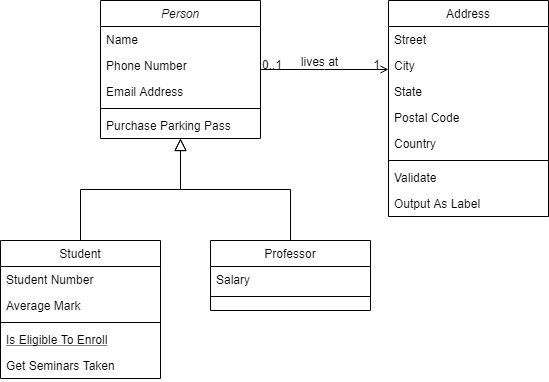

The diagram above was exported from draw.io. Its source (the exported page's mxGraphModel, read from the mxfile embedded in the PNG):
<mxGraphModel dx="771" dy="465" grid="1" gridSize="10" guides="1" tooltips="1" connect="1" arrows="1" fold="1" page="1" pageScale="1" pageWidth="827" pageHeight="1169" math="0" shadow="0">
  <root>
    <mxCell id="WIyWlLk6GJQsqaUBKTNV-0" />
    <mxCell id="WIyWlLk6GJQsqaUBKTNV-1" parent="WIyWlLk6GJQsqaUBKTNV-0" />
    <mxCell id="zkfFHV4jXpPFQw0GAbJ--0" value="Person" style="swimlane;fontStyle=2;align=center;verticalAlign=top;childLayout=stackLayout;horizontal=1;startSize=26;horizontalStack=0;resizeParent=1;resizeLast=0;collapsible=1;marginBottom=0;rounded=0;shadow=0;strokeWidth=1;" parent="WIyWlLk6GJQsqaUBKTNV-1" vertex="1">
      <mxGeometry x="220" y="120" width="160" height="138" as="geometry">
        <mxRectangle x="230" y="140" width="160" height="26" as="alternateBounds" />
      </mxGeometry>
    </mxCell>
    <mxCell id="zkfFHV4jXpPFQw0GAbJ--1" value="Name" style="text;align=left;verticalAlign=top;spacingLeft=4;spacingRight=4;overflow=hidden;rotatable=0;points=[[0,0.5],[1,0.5]];portConstraint=eastwest;" parent="zkfFHV4jXpPFQw0GAbJ--0" vertex="1">
      <mxGeometry y="26" width="160" height="26" as="geometry" />
    </mxCell>
    <mxCell id="zkfFHV4jXpPFQw0GAbJ--2" value="Phone Number" style="text;align=left;verticalAlign=top;spacingLeft=4;spacingRight=4;overflow=hidden;rotatable=0;points=[[0,0.5],[1,0.5]];portConstraint=eastwest;rounded=0;shadow=0;html=0;" parent="zkfFHV4jXpPFQw0GAbJ--0" vertex="1">
      <mxGeometry y="52" width="160" height="26" as="geometry" />
    </mxCell>
    <mxCell id="zkfFHV4jXpPFQw0GAbJ--3" value="Email Address" style="text;align=left;verticalAlign=top;spacingLeft=4;spacingRight=4;overflow=hidden;rotatable=0;points=[[0,0.5],[1,0.5]];portConstraint=eastwest;rounded=0;shadow=0;html=0;" parent="zkfFHV4jXpPFQw0GAbJ--0" vertex="1">
      <mxGeometry y="78" width="160" height="26" as="geometry" />
    </mxCell>
    <mxCell id="zkfFHV4jXpPFQw0GAbJ--4" value="" style="line;html=1;strokeWidth=1;align=left;verticalAlign=middle;spacingTop=-1;spacingLeft=3;spacingRight=3;rotatable=0;labelPosition=right;points=[];portConstraint=eastwest;" parent="zkfFHV4jXpPFQw0GAbJ--0" vertex="1">
      <mxGeometry y="104" width="160" height="8" as="geometry" />
    </mxCell>
    <mxCell id="zkfFHV4jXpPFQw0GAbJ--5" value="Purchase Parking Pass" style="text;align=left;verticalAlign=top;spacingLeft=4;spacingRight=4;overflow=hidden;rotatable=0;points=[[0,0.5],[1,0.5]];portConstraint=eastwest;" parent="zkfFHV4jXpPFQw0GAbJ--0" vertex="1">
      <mxGeometry y="112" width="160" height="26" as="geometry" />
    </mxCell>
    <mxCell id="zkfFHV4jXpPFQw0GAbJ--6" value="Student" style="swimlane;fontStyle=0;align=center;verticalAlign=top;childLayout=stackLayout;horizontal=1;startSize=26;horizontalStack=0;resizeParent=1;resizeLast=0;collapsible=1;marginBottom=0;rounded=0;shadow=0;strokeWidth=1;" parent="WIyWlLk6GJQsqaUBKTNV-1" vertex="1">
      <mxGeometry x="120" y="360" width="160" height="138" as="geometry">
        <mxRectangle x="130" y="380" width="160" height="26" as="alternateBounds" />
      </mxGeometry>
    </mxCell>
    <mxCell id="zkfFHV4jXpPFQw0GAbJ--7" value="Student Number" style="text;align=left;verticalAlign=top;spacingLeft=4;spacingRight=4;overflow=hidden;rotatable=0;points=[[0,0.5],[1,0.5]];portConstraint=eastwest;" parent="zkfFHV4jXpPFQw0GAbJ--6" vertex="1">
      <mxGeometry y="26" width="160" height="26" as="geometry" />
    </mxCell>
    <mxCell id="zkfFHV4jXpPFQw0GAbJ--8" value="Average Mark" style="text;align=left;verticalAlign=top;spacingLeft=4;spacingRight=4;overflow=hidden;rotatable=0;points=[[0,0.5],[1,0.5]];portConstraint=eastwest;rounded=0;shadow=0;html=0;" parent="zkfFHV4jXpPFQw0GAbJ--6" vertex="1">
      <mxGeometry y="52" width="160" height="26" as="geometry" />
    </mxCell>
    <mxCell id="zkfFHV4jXpPFQw0GAbJ--9" value="" style="line;html=1;strokeWidth=1;align=left;verticalAlign=middle;spacingTop=-1;spacingLeft=3;spacingRight=3;rotatable=0;labelPosition=right;points=[];portConstraint=eastwest;" parent="zkfFHV4jXpPFQw0GAbJ--6" vertex="1">
      <mxGeometry y="78" width="160" height="8" as="geometry" />
    </mxCell>
    <mxCell id="zkfFHV4jXpPFQw0GAbJ--10" value="Is Eligible To Enroll" style="text;align=left;verticalAlign=top;spacingLeft=4;spacingRight=4;overflow=hidden;rotatable=0;points=[[0,0.5],[1,0.5]];portConstraint=eastwest;fontStyle=4" parent="zkfFHV4jXpPFQw0GAbJ--6" vertex="1">
      <mxGeometry y="86" width="160" height="26" as="geometry" />
    </mxCell>
    <mxCell id="zkfFHV4jXpPFQw0GAbJ--11" value="Get Seminars Taken" style="text;align=left;verticalAlign=top;spacingLeft=4;spacingRight=4;overflow=hidden;rotatable=0;points=[[0,0.5],[1,0.5]];portConstraint=eastwest;" parent="zkfFHV4jXpPFQw0GAbJ--6" vertex="1">
      <mxGeometry y="112" width="160" height="26" as="geometry" />
    </mxCell>
    <mxCell id="zkfFHV4jXpPFQw0GAbJ--12" value="" style="endArrow=block;endSize=10;endFill=0;shadow=0;strokeWidth=1;rounded=0;edgeStyle=elbowEdgeStyle;elbow=vertical;" parent="WIyWlLk6GJQsqaUBKTNV-1" source="zkfFHV4jXpPFQw0GAbJ--6" target="zkfFHV4jXpPFQw0GAbJ--0" edge="1">
      <mxGeometry width="160" relative="1" as="geometry">
        <mxPoint x="200" y="203" as="sourcePoint" />
        <mxPoint x="200" y="203" as="targetPoint" />
      </mxGeometry>
    </mxCell>
    <mxCell id="zkfFHV4jXpPFQw0GAbJ--13" value="Professor" style="swimlane;fontStyle=0;align=center;verticalAlign=top;childLayout=stackLayout;horizontal=1;startSize=26;horizontalStack=0;resizeParent=1;resizeLast=0;collapsible=1;marginBottom=0;rounded=0;shadow=0;strokeWidth=1;" parent="WIyWlLk6GJQsqaUBKTNV-1" vertex="1">
      <mxGeometry x="330" y="360" width="160" height="70" as="geometry">
        <mxRectangle x="340" y="380" width="170" height="26" as="alternateBounds" />
      </mxGeometry>
    </mxCell>
    <mxCell id="zkfFHV4jXpPFQw0GAbJ--14" value="Salary" style="text;align=left;verticalAlign=top;spacingLeft=4;spacingRight=4;overflow=hidden;rotatable=0;points=[[0,0.5],[1,0.5]];portConstraint=eastwest;" parent="zkfFHV4jXpPFQw0GAbJ--13" vertex="1">
      <mxGeometry y="26" width="160" height="26" as="geometry" />
    </mxCell>
    <mxCell id="zkfFHV4jXpPFQw0GAbJ--15" value="" style="line;html=1;strokeWidth=1;align=left;verticalAlign=middle;spacingTop=-1;spacingLeft=3;spacingRight=3;rotatable=0;labelPosition=right;points=[];portConstraint=eastwest;" parent="zkfFHV4jXpPFQw0GAbJ--13" vertex="1">
      <mxGeometry y="52" width="160" height="8" as="geometry" />
    </mxCell>
    <mxCell id="zkfFHV4jXpPFQw0GAbJ--16" value="" style="endArrow=block;endSize=10;endFill=0;shadow=0;strokeWidth=1;rounded=0;edgeStyle=elbowEdgeStyle;elbow=vertical;" parent="WIyWlLk6GJQsqaUBKTNV-1" source="zkfFHV4jXpPFQw0GAbJ--13" target="zkfFHV4jXpPFQw0GAbJ--0" edge="1">
      <mxGeometry width="160" relative="1" as="geometry">
        <mxPoint x="210" y="373" as="sourcePoint" />
        <mxPoint x="310" y="271" as="targetPoint" />
      </mxGeometry>
    </mxCell>
    <mxCell id="zkfFHV4jXpPFQw0GAbJ--17" value="Address" style="swimlane;fontStyle=0;align=center;verticalAlign=top;childLayout=stackLayout;horizontal=1;startSize=26;horizontalStack=0;resizeParent=1;resizeLast=0;collapsible=1;marginBottom=0;rounded=0;shadow=0;strokeWidth=1;" parent="WIyWlLk6GJQsqaUBKTNV-1" vertex="1">
      <mxGeometry x="508" y="120" width="160" height="216" as="geometry">
        <mxRectangle x="550" y="140" width="160" height="26" as="alternateBounds" />
      </mxGeometry>
    </mxCell>
    <mxCell id="zkfFHV4jXpPFQw0GAbJ--18" value="Street" style="text;align=left;verticalAlign=top;spacingLeft=4;spacingRight=4;overflow=hidden;rotatable=0;points=[[0,0.5],[1,0.5]];portConstraint=eastwest;" parent="zkfFHV4jXpPFQw0GAbJ--17" vertex="1">
      <mxGeometry y="26" width="160" height="26" as="geometry" />
    </mxCell>
    <mxCell id="zkfFHV4jXpPFQw0GAbJ--19" value="City" style="text;align=left;verticalAlign=top;spacingLeft=4;spacingRight=4;overflow=hidden;rotatable=0;points=[[0,0.5],[1,0.5]];portConstraint=eastwest;rounded=0;shadow=0;html=0;" parent="zkfFHV4jXpPFQw0GAbJ--17" vertex="1">
      <mxGeometry y="52" width="160" height="26" as="geometry" />
    </mxCell>
    <mxCell id="zkfFHV4jXpPFQw0GAbJ--20" value="State" style="text;align=left;verticalAlign=top;spacingLeft=4;spacingRight=4;overflow=hidden;rotatable=0;points=[[0,0.5],[1,0.5]];portConstraint=eastwest;rounded=0;shadow=0;html=0;" parent="zkfFHV4jXpPFQw0GAbJ--17" vertex="1">
      <mxGeometry y="78" width="160" height="26" as="geometry" />
    </mxCell>
    <mxCell id="zkfFHV4jXpPFQw0GAbJ--21" value="Postal Code" style="text;align=left;verticalAlign=top;spacingLeft=4;spacingRight=4;overflow=hidden;rotatable=0;points=[[0,0.5],[1,0.5]];portConstraint=eastwest;rounded=0;shadow=0;html=0;" parent="zkfFHV4jXpPFQw0GAbJ--17" vertex="1">
      <mxGeometry y="104" width="160" height="26" as="geometry" />
    </mxCell>
    <mxCell id="zkfFHV4jXpPFQw0GAbJ--22" value="Country" style="text;align=left;verticalAlign=top;spacingLeft=4;spacingRight=4;overflow=hidden;rotatable=0;points=[[0,0.5],[1,0.5]];portConstraint=eastwest;rounded=0;shadow=0;html=0;" parent="zkfFHV4jXpPFQw0GAbJ--17" vertex="1">
      <mxGeometry y="130" width="160" height="26" as="geometry" />
    </mxCell>
    <mxCell id="zkfFHV4jXpPFQw0GAbJ--23" value="" style="line;html=1;strokeWidth=1;align=left;verticalAlign=middle;spacingTop=-1;spacingLeft=3;spacingRight=3;rotatable=0;labelPosition=right;points=[];portConstraint=eastwest;" parent="zkfFHV4jXpPFQw0GAbJ--17" vertex="1">
      <mxGeometry y="156" width="160" height="8" as="geometry" />
    </mxCell>
    <mxCell id="zkfFHV4jXpPFQw0GAbJ--24" value="Validate" style="text;align=left;verticalAlign=top;spacingLeft=4;spacingRight=4;overflow=hidden;rotatable=0;points=[[0,0.5],[1,0.5]];portConstraint=eastwest;" parent="zkfFHV4jXpPFQw0GAbJ--17" vertex="1">
      <mxGeometry y="164" width="160" height="26" as="geometry" />
    </mxCell>
    <mxCell id="zkfFHV4jXpPFQw0GAbJ--25" value="Output As Label" style="text;align=left;verticalAlign=top;spacingLeft=4;spacingRight=4;overflow=hidden;rotatable=0;points=[[0,0.5],[1,0.5]];portConstraint=eastwest;" parent="zkfFHV4jXpPFQw0GAbJ--17" vertex="1">
      <mxGeometry y="190" width="160" height="26" as="geometry" />
    </mxCell>
    <mxCell id="zkfFHV4jXpPFQw0GAbJ--26" value="" style="endArrow=open;shadow=0;strokeWidth=1;rounded=0;endFill=1;edgeStyle=elbowEdgeStyle;elbow=vertical;" parent="WIyWlLk6GJQsqaUBKTNV-1" source="zkfFHV4jXpPFQw0GAbJ--0" target="zkfFHV4jXpPFQw0GAbJ--17" edge="1">
      <mxGeometry x="0.5" y="41" relative="1" as="geometry">
        <mxPoint x="380" y="192" as="sourcePoint" />
        <mxPoint x="540" y="192" as="targetPoint" />
        <mxPoint x="-40" y="32" as="offset" />
      </mxGeometry>
    </mxCell>
    <mxCell id="zkfFHV4jXpPFQw0GAbJ--27" value="0..1" style="resizable=0;align=left;verticalAlign=bottom;labelBackgroundColor=none;fontSize=12;" parent="zkfFHV4jXpPFQw0GAbJ--26" connectable="0" vertex="1">
      <mxGeometry x="-1" relative="1" as="geometry">
        <mxPoint y="4" as="offset" />
      </mxGeometry>
    </mxCell>
    <mxCell id="zkfFHV4jXpPFQw0GAbJ--28" value="1" style="resizable=0;align=right;verticalAlign=bottom;labelBackgroundColor=none;fontSize=12;" parent="zkfFHV4jXpPFQw0GAbJ--26" connectable="0" vertex="1">
      <mxGeometry x="1" relative="1" as="geometry">
        <mxPoint x="-7" y="4" as="offset" />
      </mxGeometry>
    </mxCell>
    <mxCell id="zkfFHV4jXpPFQw0GAbJ--29" value="lives at" style="text;html=1;resizable=0;points=[];;align=center;verticalAlign=middle;labelBackgroundColor=none;rounded=0;shadow=0;strokeWidth=1;fontSize=12;" parent="zkfFHV4jXpPFQw0GAbJ--26" vertex="1" connectable="0">
      <mxGeometry x="0.5" y="49" relative="1" as="geometry">
        <mxPoint x="-38" y="40" as="offset" />
      </mxGeometry>
    </mxCell>
  </root>
</mxGraphModel>